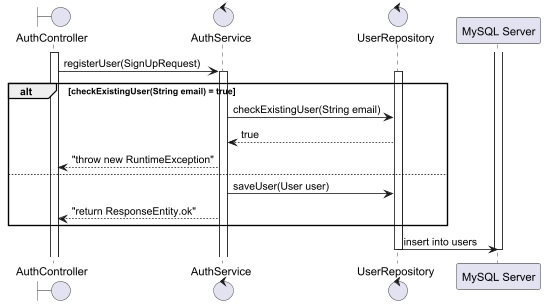

The diagram above was rendered by PlantUML. Its source (embedded in the PNG):
@startuml signup
boundary "AuthController" as controller
control "AuthService" as service
control "UserRepository" as repository
participant "MySQL Server" as db

activate controller
controller -> service: registerUser(SignUpRequest)
activate service
alt checkExistingUser(String email) = true
activate repository
service -> repository: checkExistingUser(String email)
service <-- repository: true
controller <-- service: "throw new RuntimeException"
else
service -> repository: saveUser(User user)
controller <-- service: "return ResponseEntity.ok"
end
activate db
repository -> db: insert into users
deactivate db
deactivate repository
@enduml